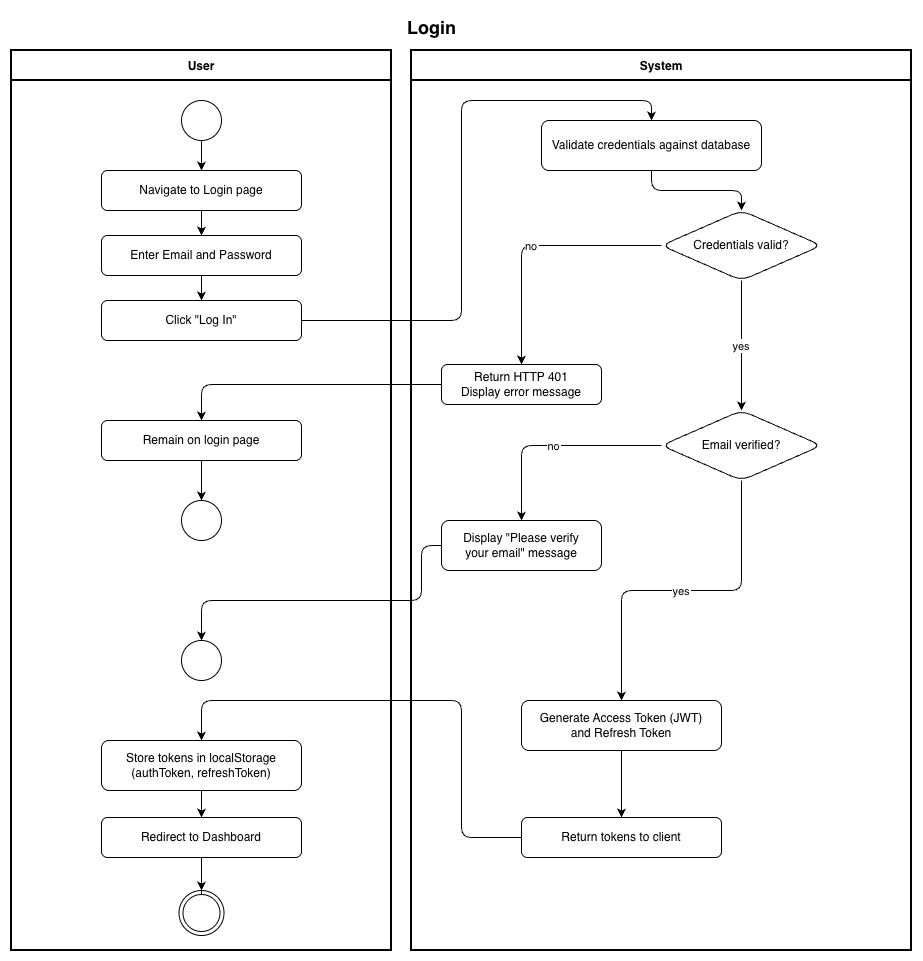

The diagram above was exported from draw.io. Its source (the exported page's mxGraphModel, read from the mxfile embedded in the PNG):
<mxGraphModel dx="1273" dy="1019" grid="1" gridSize="10" guides="1" tooltips="1" connect="1" arrows="1" fold="1" page="1" pageScale="1" pageWidth="1169" pageHeight="827" background="none" math="0" shadow="0">
  <root>
    <mxCell id="0" />
    <mxCell id="1" parent="0" />
    <mxCell id="2" parent="1" style="text;html=1;strokeColor=none;fillColor=none;align=center;fontSize=18;fontStyle=1;" value="Login" vertex="1">
      <mxGeometry height="30" width="600" x="150" y="20" as="geometry" />
    </mxCell>
    <mxCell id="3" parent="1" style="swimlane;startSize=30;fillColor=default;strokeColor=default;fontColor=default;fontStyle=1;fontSize=12;swimlaneLine=1;strokeWidth=2;rounded=0;align=center;verticalAlign=middle;fontFamily=Helvetica;labelBackgroundColor=none;" value="User" vertex="1">
      <mxGeometry height="900" width="380" x="30" y="60" as="geometry" />
    </mxCell>
    <mxCell id="5" parent="3" style="ellipse;aspect=fixed;fillColor=default;strokeColor=default;fontColor=default;rounded=1;align=center;verticalAlign=middle;fontFamily=Helvetica;fontSize=12;labelBackgroundColor=none;" value="" vertex="1">
      <mxGeometry height="40" width="40" x="170" y="50" as="geometry" />
    </mxCell>
    <mxCell id="6" parent="3" style="rounded=1;whiteSpace=wrap;html=1;fillColor=default;strokeColor=default;fontColor=default;align=center;verticalAlign=middle;fontFamily=Helvetica;fontSize=12;labelBackgroundColor=none;" value="&lt;font style=&quot;&quot;&gt;Navigate to Login page&lt;/font&gt;" vertex="1">
      <mxGeometry height="40" width="200" x="90" y="120" as="geometry" />
    </mxCell>
    <mxCell id="7" parent="3" style="rounded=1;whiteSpace=wrap;html=1;fillColor=default;strokeColor=default;fontColor=default;align=center;verticalAlign=middle;fontFamily=Helvetica;fontSize=12;labelBackgroundColor=none;" value="Enter Email and Password" vertex="1">
      <mxGeometry height="40" width="200" x="90" y="185" as="geometry" />
    </mxCell>
    <mxCell id="8" parent="3" style="rounded=1;whiteSpace=wrap;html=1;fillColor=default;strokeColor=default;fontColor=default;align=center;verticalAlign=middle;fontFamily=Helvetica;fontSize=12;labelBackgroundColor=none;" value="Click &quot;Log In&quot;" vertex="1">
      <mxGeometry height="40" width="200" x="90" y="250" as="geometry" />
    </mxCell>
    <mxCell id="9" parent="3" style="rounded=1;whiteSpace=wrap;html=1;fillColor=default;strokeColor=default;fontColor=default;align=center;verticalAlign=middle;fontFamily=Helvetica;fontSize=12;labelBackgroundColor=none;" value="Remain on login page" vertex="1">
      <mxGeometry height="40" width="200" x="90" y="370" as="geometry" />
    </mxCell>
    <mxCell id="10" parent="3" style="ellipse;aspect=fixed;fillColor=default;strokeColor=default;fontColor=default;rounded=1;align=center;verticalAlign=middle;fontFamily=Helvetica;fontSize=12;labelBackgroundColor=none;" value="" vertex="1">
      <mxGeometry height="40" width="40" x="170" y="450" as="geometry" />
    </mxCell>
    <mxCell id="11" parent="3" style="ellipse;aspect=fixed;fillColor=default;strokeColor=default;fontColor=default;rounded=1;align=center;verticalAlign=middle;fontFamily=Helvetica;fontSize=12;labelBackgroundColor=none;" value="" vertex="1">
      <mxGeometry height="40" width="40" x="170" y="590" as="geometry" />
    </mxCell>
    <mxCell id="12" parent="3" style="rounded=1;whiteSpace=wrap;html=1;fillColor=default;strokeColor=default;fontColor=default;align=center;verticalAlign=middle;fontFamily=Helvetica;fontSize=12;labelBackgroundColor=none;" value="Store tokens in localStorage&#10;(authToken, refreshToken)" vertex="1">
      <mxGeometry height="50" width="200" x="90" y="690" as="geometry" />
    </mxCell>
    <mxCell id="13" parent="3" style="rounded=1;whiteSpace=wrap;html=1;fillColor=default;strokeColor=default;fontColor=default;align=center;verticalAlign=middle;fontFamily=Helvetica;fontSize=12;labelBackgroundColor=none;" value="Redirect to Dashboard" vertex="1">
      <mxGeometry height="40" width="200" x="90" y="767" as="geometry" />
    </mxCell>
    <mxCell id="4" parent="1" style="swimlane;startSize=30;fillColor=default;strokeColor=default;fontColor=default;fontStyle=1;fontSize=12;swimlaneLine=1;strokeWidth=2;gradientColor=none;swimlaneFillColor=none;rounded=0;align=center;verticalAlign=middle;fontFamily=Helvetica;labelBackgroundColor=none;" value="System" vertex="1">
      <mxGeometry height="900" width="500" x="430" y="60" as="geometry" />
    </mxCell>
    <mxCell id="15" parent="4" style="rounded=1;whiteSpace=wrap;html=1;fillColor=default;strokeColor=default;fontColor=default;align=center;verticalAlign=middle;fontFamily=Helvetica;fontSize=12;labelBackgroundColor=none;" value="Validate credentials against database" vertex="1">
      <mxGeometry height="50" width="220" x="130" y="70" as="geometry" />
    </mxCell>
    <mxCell id="16" parent="4" style="rhombus;whiteSpace=wrap;html=1;fillColor=default;strokeColor=default;fontColor=default;rounded=1;align=center;verticalAlign=middle;fontFamily=Helvetica;fontSize=12;labelBackgroundColor=none;" value="Credentials valid?" vertex="1">
      <mxGeometry height="70" width="160" x="250" y="160" as="geometry" />
    </mxCell>
    <mxCell id="17" parent="4" style="rounded=1;whiteSpace=wrap;html=1;fillColor=default;strokeColor=default;fontColor=default;align=center;verticalAlign=middle;fontFamily=Helvetica;fontSize=12;labelBackgroundColor=none;" value="Return HTTP 401&#10;Display error message" vertex="1">
      <mxGeometry height="40" width="160" x="30" y="314" as="geometry" />
    </mxCell>
    <mxCell id="18" parent="4" style="rhombus;whiteSpace=wrap;html=1;fillColor=default;strokeColor=default;fontColor=default;rounded=1;align=center;verticalAlign=middle;fontFamily=Helvetica;fontSize=12;labelBackgroundColor=none;" value="Email verified?" vertex="1">
      <mxGeometry height="70" width="160" x="250" y="360" as="geometry" />
    </mxCell>
    <mxCell id="19" parent="4" style="rounded=1;whiteSpace=wrap;html=1;fillColor=default;strokeColor=default;fontColor=default;align=center;verticalAlign=middle;fontFamily=Helvetica;fontSize=12;labelBackgroundColor=none;" value="Display &quot;Please verify&#10;your email&quot; message" vertex="1">
      <mxGeometry height="50" width="160" x="30" y="470" as="geometry" />
    </mxCell>
    <mxCell id="20" parent="4" style="rounded=1;whiteSpace=wrap;html=1;fillColor=default;strokeColor=default;fontColor=default;align=center;verticalAlign=middle;fontFamily=Helvetica;fontSize=12;labelBackgroundColor=none;" value="Generate Access Token (JWT)&#10;and Refresh Token" vertex="1">
      <mxGeometry height="50" width="200" x="110" y="650" as="geometry" />
    </mxCell>
    <mxCell id="21" parent="4" style="rounded=1;whiteSpace=wrap;html=1;fillColor=default;strokeColor=default;fontColor=default;align=center;verticalAlign=middle;fontFamily=Helvetica;fontSize=12;labelBackgroundColor=none;" value="Return tokens to client" vertex="1">
      <mxGeometry height="40" width="200" x="110" y="767" as="geometry" />
    </mxCell>
    <mxCell id="30" edge="1" parent="1" source="5" style="edgeStyle=orthogonalEdgeStyle;" target="6">
      <mxGeometry relative="1" as="geometry" />
    </mxCell>
    <mxCell id="31" edge="1" parent="1" source="6" style="edgeStyle=orthogonalEdgeStyle;" target="7">
      <mxGeometry relative="1" as="geometry" />
    </mxCell>
    <mxCell id="32" edge="1" parent="1" source="7" style="edgeStyle=orthogonalEdgeStyle;" target="8">
      <mxGeometry relative="1" as="geometry" />
    </mxCell>
    <mxCell id="33" edge="1" parent="1" source="8" style="edgeStyle=orthogonalEdgeStyle;" target="15">
      <mxGeometry relative="1" as="geometry">
        <Array as="points">
          <mxPoint x="480" y="330" />
          <mxPoint x="480" y="110" />
          <mxPoint x="670" y="110" />
        </Array>
      </mxGeometry>
    </mxCell>
    <mxCell id="34" edge="1" parent="1" source="15" style="edgeStyle=orthogonalEdgeStyle;" target="16">
      <mxGeometry relative="1" as="geometry" />
    </mxCell>
    <mxCell id="35" edge="1" parent="1" source="16" style="edgeStyle=orthogonalEdgeStyle;" target="17" value="no">
      <mxGeometry relative="1" as="geometry" />
    </mxCell>
    <mxCell id="36" edge="1" parent="1" source="17" style="edgeStyle=orthogonalEdgeStyle;" target="9">
      <mxGeometry relative="1" as="geometry" />
    </mxCell>
    <mxCell id="37" edge="1" parent="1" source="9" style="edgeStyle=orthogonalEdgeStyle;" target="10">
      <mxGeometry relative="1" as="geometry" />
    </mxCell>
    <mxCell id="38" edge="1" parent="1" source="16" style="edgeStyle=orthogonalEdgeStyle;" target="18" value="yes">
      <mxGeometry relative="1" as="geometry" />
    </mxCell>
    <mxCell id="39" edge="1" parent="1" source="18" style="edgeStyle=orthogonalEdgeStyle;" target="19" value="no">
      <mxGeometry relative="1" as="geometry" />
    </mxCell>
    <mxCell id="40" edge="1" parent="1" source="19" style="edgeStyle=orthogonalEdgeStyle;" target="11">
      <mxGeometry relative="1" as="geometry">
        <Array as="points">
          <mxPoint x="440" y="555" />
          <mxPoint x="440" y="610" />
          <mxPoint x="220" y="610" />
        </Array>
      </mxGeometry>
    </mxCell>
    <mxCell id="41" edge="1" parent="1" source="18" style="edgeStyle=orthogonalEdgeStyle;" target="20" value="yes">
      <mxGeometry relative="1" as="geometry" />
    </mxCell>
    <mxCell id="42" edge="1" parent="1" source="20" style="edgeStyle=orthogonalEdgeStyle;" target="21">
      <mxGeometry relative="1" as="geometry" />
    </mxCell>
    <mxCell id="43" edge="1" parent="1" source="21" style="edgeStyle=orthogonalEdgeStyle;" target="12">
      <mxGeometry relative="1" as="geometry">
        <Array as="points">
          <mxPoint x="480" y="847" />
          <mxPoint x="480" y="710" />
          <mxPoint x="220" y="710" />
        </Array>
      </mxGeometry>
    </mxCell>
    <mxCell id="44" edge="1" parent="1" source="12" style="edgeStyle=orthogonalEdgeStyle;" target="13">
      <mxGeometry relative="1" as="geometry" />
    </mxCell>
    <mxCell id="45" edge="1" parent="1" source="NZT0FttWKLEx0aYTeb-8-45" style="edgeStyle=orthogonalEdgeStyle;">
      <mxGeometry relative="1" as="geometry">
        <mxPoint x="220" y="915" as="targetPoint" />
      </mxGeometry>
    </mxCell>
    <mxCell id="NZT0FttWKLEx0aYTeb-8-45" parent="1" style="ellipse;html=1;shape=endState;fillColor=default;strokeColor=default;fontColor=default;rounded=1;align=center;verticalAlign=middle;fontFamily=Helvetica;fontSize=12;labelBackgroundColor=none;" value="" vertex="1">
      <mxGeometry height="45" width="45" x="197.5" y="900" as="geometry" />
    </mxCell>
    <mxCell id="DrgN0Pxyc2fencq-5FHd-45" edge="1" parent="1" source="13" style="edgeStyle=orthogonalEdgeStyle;" target="NZT0FttWKLEx0aYTeb-8-45" value="">
      <mxGeometry relative="1" as="geometry">
        <mxPoint x="220" y="867" as="sourcePoint" />
        <mxPoint x="220" y="915" as="targetPoint" />
      </mxGeometry>
    </mxCell>
  </root>
</mxGraphModel>